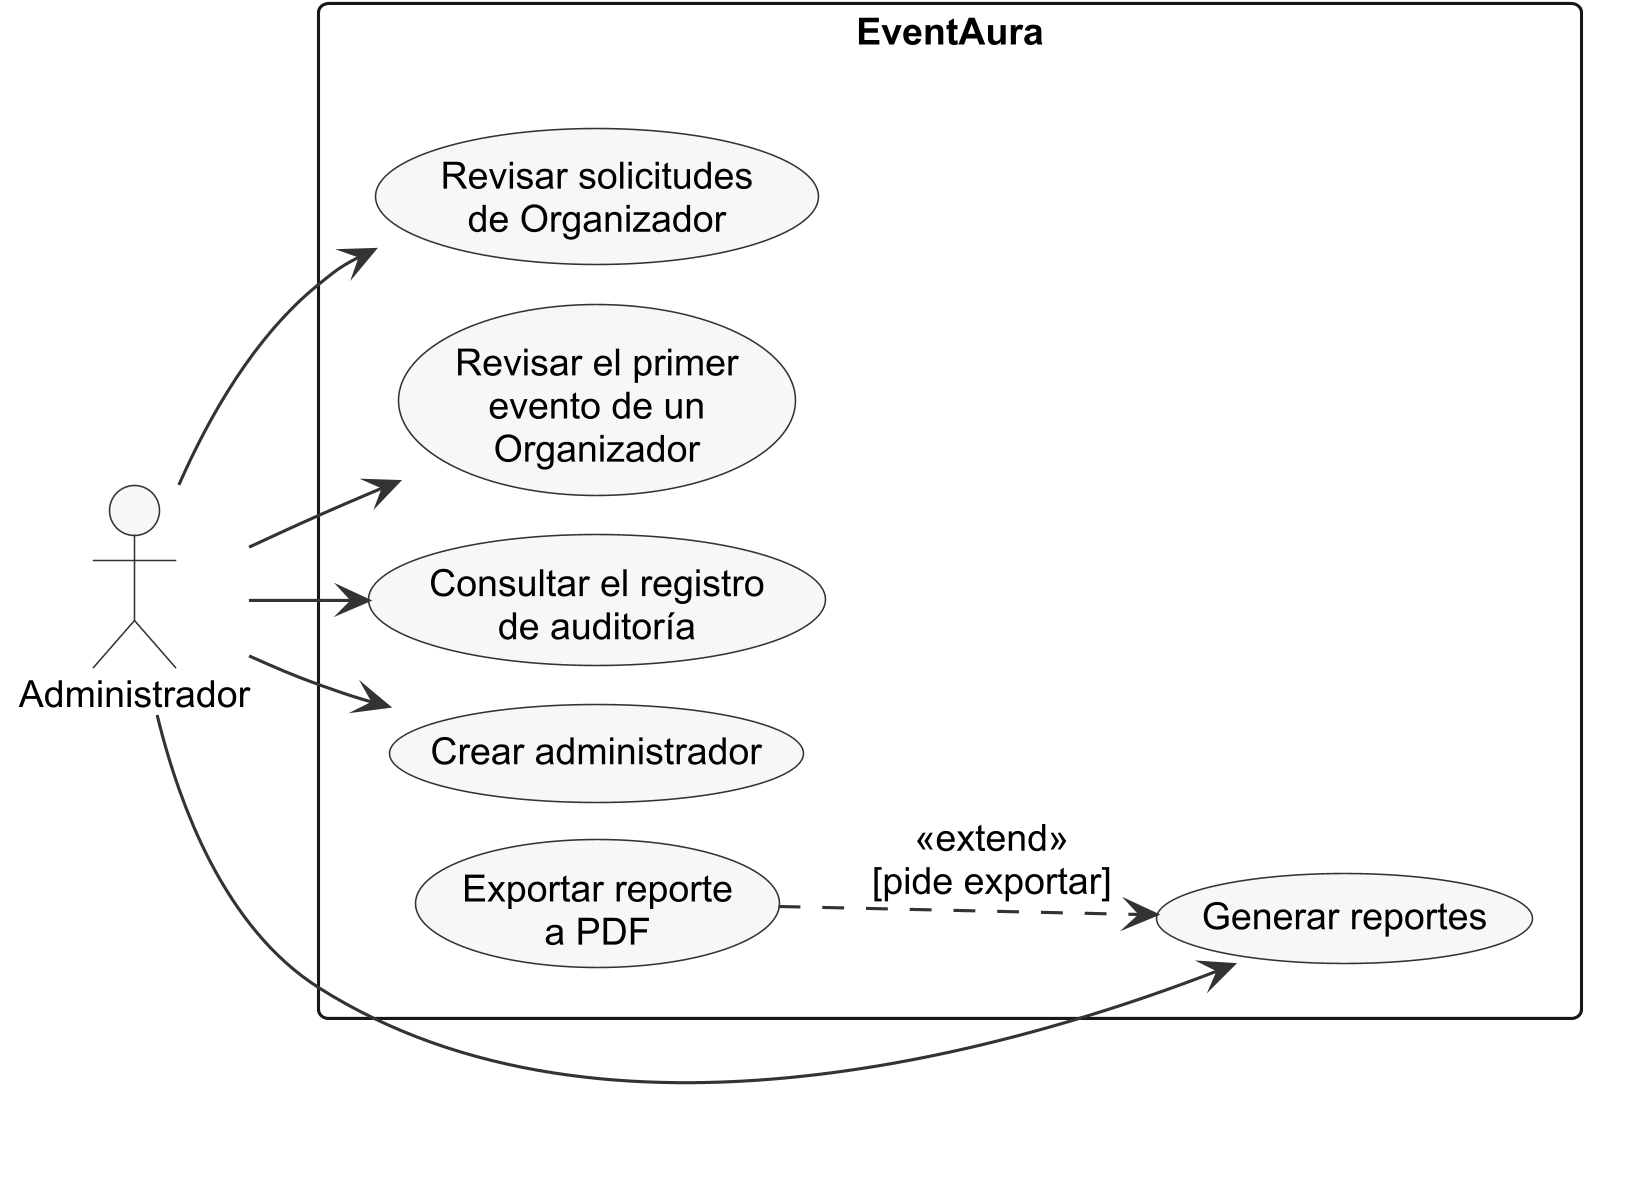

The diagram above was rendered by PlantUML. Its source (embedded in the PNG):
@startuml casos-uso-administrador
skinparamlocked dpi 300
!include _estilo.iuml
left to right direction
skinparam nodesep 12
skinparam ranksep 25
' Casos de uso del Administrador de la plataforma (RN-05, RN-34). No es dueño de locales: no
' gestiona eventos ni controla ingresos. Los de la cuenta están en casos-uso-cuenta. Cada caso de
' uso corresponde a una pantalla real y a una operación de negocio (ver la tabla de justificación).

actor Administrador

rectangle "EventAura" {
  usecase "Revisar solicitudes\nde Organizador" as Solicitudes
  usecase "Revisar el primer\nevento de un\nOrganizador" as Revision
  usecase "Consultar el registro\nde auditoría" as Auditoria
  usecase "Crear administrador" as Crear
  usecase "Generar reportes" as Reportes
  usecase "Exportar reporte\na PDF" as Exportar
}

Administrador --> Solicitudes
Administrador --> Revision
Administrador --> Auditoria
Administrador --> Crear
Administrador --> Reportes
Exportar ..> Reportes : <<extend>>\n[pide exportar]
@enduml